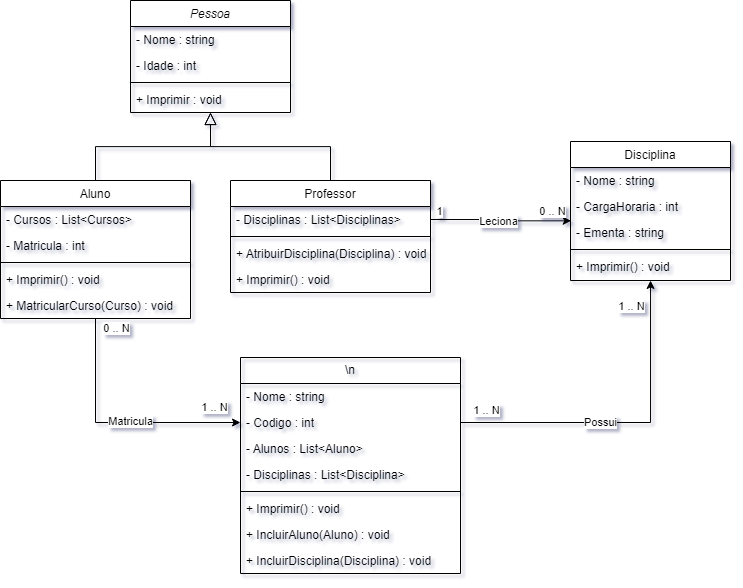

The diagram above was exported from draw.io. Its source (the exported page's mxGraphModel, read from the mxfile embedded in the PNG):
<mxGraphModel dx="1781" dy="928" grid="1" gridSize="10" guides="1" tooltips="1" connect="1" arrows="1" fold="1" page="1" pageScale="1" pageWidth="827" pageHeight="1169" math="0" shadow="0">
  <root>
    <mxCell id="WIyWlLk6GJQsqaUBKTNV-0" />
    <mxCell id="WIyWlLk6GJQsqaUBKTNV-1" parent="WIyWlLk6GJQsqaUBKTNV-0" />
    <mxCell id="zkfFHV4jXpPFQw0GAbJ--0" value="Pessoa" style="swimlane;fontStyle=2;align=center;verticalAlign=top;childLayout=stackLayout;horizontal=1;startSize=26;horizontalStack=0;resizeParent=1;resizeLast=0;collapsible=1;marginBottom=0;rounded=0;shadow=0;strokeWidth=1;" parent="WIyWlLk6GJQsqaUBKTNV-1" vertex="1">
      <mxGeometry x="160" y="80" width="160" height="112" as="geometry">
        <mxRectangle x="230" y="140" width="160" height="26" as="alternateBounds" />
      </mxGeometry>
    </mxCell>
    <mxCell id="zkfFHV4jXpPFQw0GAbJ--1" value="- Nome : string" style="text;align=left;verticalAlign=top;spacingLeft=4;spacingRight=4;overflow=hidden;rotatable=0;points=[[0,0.5],[1,0.5]];portConstraint=eastwest;" parent="zkfFHV4jXpPFQw0GAbJ--0" vertex="1">
      <mxGeometry y="26" width="160" height="26" as="geometry" />
    </mxCell>
    <mxCell id="zkfFHV4jXpPFQw0GAbJ--2" value="- Idade : int" style="text;align=left;verticalAlign=top;spacingLeft=4;spacingRight=4;overflow=hidden;rotatable=0;points=[[0,0.5],[1,0.5]];portConstraint=eastwest;rounded=0;shadow=0;html=0;" parent="zkfFHV4jXpPFQw0GAbJ--0" vertex="1">
      <mxGeometry y="52" width="160" height="26" as="geometry" />
    </mxCell>
    <mxCell id="zkfFHV4jXpPFQw0GAbJ--4" value="" style="line;html=1;strokeWidth=1;align=left;verticalAlign=middle;spacingTop=-1;spacingLeft=3;spacingRight=3;rotatable=0;labelPosition=right;points=[];portConstraint=eastwest;" parent="zkfFHV4jXpPFQw0GAbJ--0" vertex="1">
      <mxGeometry y="78" width="160" height="8" as="geometry" />
    </mxCell>
    <mxCell id="zkfFHV4jXpPFQw0GAbJ--5" value="+ Imprimir : void" style="text;align=left;verticalAlign=top;spacingLeft=4;spacingRight=4;overflow=hidden;rotatable=0;points=[[0,0.5],[1,0.5]];portConstraint=eastwest;" parent="zkfFHV4jXpPFQw0GAbJ--0" vertex="1">
      <mxGeometry y="86" width="160" height="26" as="geometry" />
    </mxCell>
    <mxCell id="wFBceomJUR4Ta9SrIEWA-9" style="edgeStyle=orthogonalEdgeStyle;rounded=0;orthogonalLoop=1;jettySize=auto;html=1;exitX=0.5;exitY=1;exitDx=0;exitDy=0;entryX=0;entryY=0.5;entryDx=0;entryDy=0;" edge="1" parent="WIyWlLk6GJQsqaUBKTNV-1" source="zkfFHV4jXpPFQw0GAbJ--6" target="wFBceomJUR4Ta9SrIEWA-2">
      <mxGeometry relative="1" as="geometry" />
    </mxCell>
    <mxCell id="wFBceomJUR4Ta9SrIEWA-10" value="Matricula" style="edgeLabel;html=1;align=center;verticalAlign=middle;resizable=0;points=[];" vertex="1" connectable="0" parent="wFBceomJUR4Ta9SrIEWA-9">
      <mxGeometry x="0.117" y="2" relative="1" as="geometry">
        <mxPoint as="offset" />
      </mxGeometry>
    </mxCell>
    <mxCell id="wFBceomJUR4Ta9SrIEWA-11" value="0 .. N" style="edgeLabel;html=1;align=center;verticalAlign=middle;resizable=0;points=[];" vertex="1" connectable="0" parent="wFBceomJUR4Ta9SrIEWA-9">
      <mxGeometry x="-0.8907" y="3" relative="1" as="geometry">
        <mxPoint x="17" y="-5" as="offset" />
      </mxGeometry>
    </mxCell>
    <mxCell id="wFBceomJUR4Ta9SrIEWA-12" value="1 .. N" style="edgeLabel;html=1;align=center;verticalAlign=middle;resizable=0;points=[];" vertex="1" connectable="0" parent="wFBceomJUR4Ta9SrIEWA-9">
      <mxGeometry x="0.7848" y="1" relative="1" as="geometry">
        <mxPoint y="-15" as="offset" />
      </mxGeometry>
    </mxCell>
    <mxCell id="zkfFHV4jXpPFQw0GAbJ--6" value="Aluno" style="swimlane;fontStyle=0;align=center;verticalAlign=top;childLayout=stackLayout;horizontal=1;startSize=26;horizontalStack=0;resizeParent=1;resizeLast=0;collapsible=1;marginBottom=0;rounded=0;shadow=0;strokeWidth=1;" parent="WIyWlLk6GJQsqaUBKTNV-1" vertex="1">
      <mxGeometry x="30" y="260" width="190" height="138" as="geometry">
        <mxRectangle x="130" y="380" width="160" height="26" as="alternateBounds" />
      </mxGeometry>
    </mxCell>
    <mxCell id="zkfFHV4jXpPFQw0GAbJ--7" value="- Cursos : List&lt;Cursos&gt;" style="text;align=left;verticalAlign=top;spacingLeft=4;spacingRight=4;overflow=hidden;rotatable=0;points=[[0,0.5],[1,0.5]];portConstraint=eastwest;" parent="zkfFHV4jXpPFQw0GAbJ--6" vertex="1">
      <mxGeometry y="26" width="190" height="26" as="geometry" />
    </mxCell>
    <mxCell id="zkfFHV4jXpPFQw0GAbJ--8" value="- Matricula : int" style="text;align=left;verticalAlign=top;spacingLeft=4;spacingRight=4;overflow=hidden;rotatable=0;points=[[0,0.5],[1,0.5]];portConstraint=eastwest;rounded=0;shadow=0;html=0;" parent="zkfFHV4jXpPFQw0GAbJ--6" vertex="1">
      <mxGeometry y="52" width="190" height="26" as="geometry" />
    </mxCell>
    <mxCell id="zkfFHV4jXpPFQw0GAbJ--9" value="" style="line;html=1;strokeWidth=1;align=left;verticalAlign=middle;spacingTop=-1;spacingLeft=3;spacingRight=3;rotatable=0;labelPosition=right;points=[];portConstraint=eastwest;" parent="zkfFHV4jXpPFQw0GAbJ--6" vertex="1">
      <mxGeometry y="78" width="190" height="8" as="geometry" />
    </mxCell>
    <mxCell id="zkfFHV4jXpPFQw0GAbJ--10" value="+ Imprimir() : void" style="text;align=left;verticalAlign=top;spacingLeft=4;spacingRight=4;overflow=hidden;rotatable=0;points=[[0,0.5],[1,0.5]];portConstraint=eastwest;fontStyle=0" parent="zkfFHV4jXpPFQw0GAbJ--6" vertex="1">
      <mxGeometry y="86" width="190" height="26" as="geometry" />
    </mxCell>
    <mxCell id="zkfFHV4jXpPFQw0GAbJ--11" value="+ MatricularCurso(Curso) : void" style="text;align=left;verticalAlign=top;spacingLeft=4;spacingRight=4;overflow=hidden;rotatable=0;points=[[0,0.5],[1,0.5]];portConstraint=eastwest;" parent="zkfFHV4jXpPFQw0GAbJ--6" vertex="1">
      <mxGeometry y="112" width="190" height="26" as="geometry" />
    </mxCell>
    <mxCell id="zkfFHV4jXpPFQw0GAbJ--12" value="" style="endArrow=block;endSize=10;endFill=0;shadow=0;strokeWidth=1;rounded=0;edgeStyle=elbowEdgeStyle;elbow=vertical;" parent="WIyWlLk6GJQsqaUBKTNV-1" source="zkfFHV4jXpPFQw0GAbJ--6" target="zkfFHV4jXpPFQw0GAbJ--0" edge="1">
      <mxGeometry width="160" relative="1" as="geometry">
        <mxPoint x="140" y="153" as="sourcePoint" />
        <mxPoint x="140" y="153" as="targetPoint" />
      </mxGeometry>
    </mxCell>
    <mxCell id="zkfFHV4jXpPFQw0GAbJ--13" value="Professor" style="swimlane;fontStyle=0;align=center;verticalAlign=top;childLayout=stackLayout;horizontal=1;startSize=26;horizontalStack=0;resizeParent=1;resizeLast=0;collapsible=1;marginBottom=0;rounded=0;shadow=0;strokeWidth=1;" parent="WIyWlLk6GJQsqaUBKTNV-1" vertex="1">
      <mxGeometry x="260" y="260" width="200" height="112" as="geometry">
        <mxRectangle x="340" y="380" width="170" height="26" as="alternateBounds" />
      </mxGeometry>
    </mxCell>
    <mxCell id="zkfFHV4jXpPFQw0GAbJ--14" value="- Disciplinas : List&lt;Disciplinas&gt;" style="text;align=left;verticalAlign=top;spacingLeft=4;spacingRight=4;overflow=hidden;rotatable=0;points=[[0,0.5],[1,0.5]];portConstraint=eastwest;" parent="zkfFHV4jXpPFQw0GAbJ--13" vertex="1">
      <mxGeometry y="26" width="200" height="26" as="geometry" />
    </mxCell>
    <mxCell id="zkfFHV4jXpPFQw0GAbJ--15" value="" style="line;html=1;strokeWidth=1;align=left;verticalAlign=middle;spacingTop=-1;spacingLeft=3;spacingRight=3;rotatable=0;labelPosition=right;points=[];portConstraint=eastwest;" parent="zkfFHV4jXpPFQw0GAbJ--13" vertex="1">
      <mxGeometry y="52" width="200" height="8" as="geometry" />
    </mxCell>
    <mxCell id="wFBceomJUR4Ta9SrIEWA-16" value="+ AtribuirDisciplina(Disciplina) : void" style="text;align=left;verticalAlign=top;spacingLeft=4;spacingRight=4;overflow=hidden;rotatable=0;points=[[0,0.5],[1,0.5]];portConstraint=eastwest;" vertex="1" parent="zkfFHV4jXpPFQw0GAbJ--13">
      <mxGeometry y="60" width="200" height="26" as="geometry" />
    </mxCell>
    <mxCell id="wFBceomJUR4Ta9SrIEWA-21" value="+ Imprimir() : void" style="text;align=left;verticalAlign=top;spacingLeft=4;spacingRight=4;overflow=hidden;rotatable=0;points=[[0,0.5],[1,0.5]];portConstraint=eastwest;" vertex="1" parent="zkfFHV4jXpPFQw0GAbJ--13">
      <mxGeometry y="86" width="200" height="26" as="geometry" />
    </mxCell>
    <mxCell id="zkfFHV4jXpPFQw0GAbJ--16" value="" style="endArrow=block;endSize=10;endFill=0;shadow=0;strokeWidth=1;rounded=0;edgeStyle=elbowEdgeStyle;elbow=vertical;" parent="WIyWlLk6GJQsqaUBKTNV-1" source="zkfFHV4jXpPFQw0GAbJ--13" target="zkfFHV4jXpPFQw0GAbJ--0" edge="1">
      <mxGeometry width="160" relative="1" as="geometry">
        <mxPoint x="150" y="323" as="sourcePoint" />
        <mxPoint x="250" y="221" as="targetPoint" />
      </mxGeometry>
    </mxCell>
    <mxCell id="zkfFHV4jXpPFQw0GAbJ--17" value="Disciplina" style="swimlane;fontStyle=0;align=center;verticalAlign=top;childLayout=stackLayout;horizontal=1;startSize=26;horizontalStack=0;resizeParent=1;resizeLast=0;collapsible=1;marginBottom=0;rounded=0;shadow=0;strokeWidth=1;" parent="WIyWlLk6GJQsqaUBKTNV-1" vertex="1">
      <mxGeometry x="600" y="221" width="160" height="139" as="geometry">
        <mxRectangle x="550" y="140" width="160" height="26" as="alternateBounds" />
      </mxGeometry>
    </mxCell>
    <mxCell id="zkfFHV4jXpPFQw0GAbJ--18" value="- Nome : string" style="text;align=left;verticalAlign=top;spacingLeft=4;spacingRight=4;overflow=hidden;rotatable=0;points=[[0,0.5],[1,0.5]];portConstraint=eastwest;" parent="zkfFHV4jXpPFQw0GAbJ--17" vertex="1">
      <mxGeometry y="26" width="160" height="26" as="geometry" />
    </mxCell>
    <mxCell id="zkfFHV4jXpPFQw0GAbJ--19" value="- CargaHoraria : int" style="text;align=left;verticalAlign=top;spacingLeft=4;spacingRight=4;overflow=hidden;rotatable=0;points=[[0,0.5],[1,0.5]];portConstraint=eastwest;rounded=0;shadow=0;html=0;" parent="zkfFHV4jXpPFQw0GAbJ--17" vertex="1">
      <mxGeometry y="52" width="160" height="26" as="geometry" />
    </mxCell>
    <mxCell id="zkfFHV4jXpPFQw0GAbJ--20" value="- Ementa : string" style="text;align=left;verticalAlign=top;spacingLeft=4;spacingRight=4;overflow=hidden;rotatable=0;points=[[0,0.5],[1,0.5]];portConstraint=eastwest;rounded=0;shadow=0;html=0;" parent="zkfFHV4jXpPFQw0GAbJ--17" vertex="1">
      <mxGeometry y="78" width="160" height="26" as="geometry" />
    </mxCell>
    <mxCell id="zkfFHV4jXpPFQw0GAbJ--23" value="" style="line;html=1;strokeWidth=1;align=left;verticalAlign=middle;spacingTop=-1;spacingLeft=3;spacingRight=3;rotatable=0;labelPosition=right;points=[];portConstraint=eastwest;" parent="zkfFHV4jXpPFQw0GAbJ--17" vertex="1">
      <mxGeometry y="104" width="160" height="8" as="geometry" />
    </mxCell>
    <mxCell id="zkfFHV4jXpPFQw0GAbJ--24" value="+ Imprimir() : void" style="text;align=left;verticalAlign=top;spacingLeft=4;spacingRight=4;overflow=hidden;rotatable=0;points=[[0,0.5],[1,0.5]];portConstraint=eastwest;" parent="zkfFHV4jXpPFQw0GAbJ--17" vertex="1">
      <mxGeometry y="112" width="160" height="26" as="geometry" />
    </mxCell>
    <mxCell id="wFBceomJUR4Ta9SrIEWA-0" value="\n" style="swimlane;fontStyle=0;childLayout=stackLayout;horizontal=1;startSize=26;fillColor=none;horizontalStack=0;resizeParent=1;resizeParentMax=0;resizeLast=0;collapsible=1;marginBottom=0;whiteSpace=wrap;html=1;" vertex="1" parent="WIyWlLk6GJQsqaUBKTNV-1">
      <mxGeometry x="270" y="437" width="220" height="216" as="geometry" />
    </mxCell>
    <mxCell id="wFBceomJUR4Ta9SrIEWA-1" value="- Nome : string" style="text;strokeColor=none;fillColor=none;align=left;verticalAlign=top;spacingLeft=4;spacingRight=4;overflow=hidden;rotatable=0;points=[[0,0.5],[1,0.5]];portConstraint=eastwest;whiteSpace=wrap;html=1;" vertex="1" parent="wFBceomJUR4Ta9SrIEWA-0">
      <mxGeometry y="26" width="220" height="26" as="geometry" />
    </mxCell>
    <mxCell id="wFBceomJUR4Ta9SrIEWA-2" value="- Codigo : int" style="text;strokeColor=none;fillColor=none;align=left;verticalAlign=top;spacingLeft=4;spacingRight=4;overflow=hidden;rotatable=0;points=[[0,0.5],[1,0.5]];portConstraint=eastwest;whiteSpace=wrap;html=1;" vertex="1" parent="wFBceomJUR4Ta9SrIEWA-0">
      <mxGeometry y="52" width="220" height="26" as="geometry" />
    </mxCell>
    <mxCell id="wFBceomJUR4Ta9SrIEWA-3" value="- Alunos : List&amp;lt;Aluno&amp;gt;" style="text;strokeColor=none;fillColor=none;align=left;verticalAlign=top;spacingLeft=4;spacingRight=4;overflow=hidden;rotatable=0;points=[[0,0.5],[1,0.5]];portConstraint=eastwest;whiteSpace=wrap;html=1;" vertex="1" parent="wFBceomJUR4Ta9SrIEWA-0">
      <mxGeometry y="78" width="220" height="26" as="geometry" />
    </mxCell>
    <mxCell id="wFBceomJUR4Ta9SrIEWA-15" value="- Disciplinas : List&amp;lt;Disciplina&amp;gt;" style="text;strokeColor=none;fillColor=none;align=left;verticalAlign=top;spacingLeft=4;spacingRight=4;overflow=hidden;rotatable=0;points=[[0,0.5],[1,0.5]];portConstraint=eastwest;whiteSpace=wrap;html=1;" vertex="1" parent="wFBceomJUR4Ta9SrIEWA-0">
      <mxGeometry y="104" width="220" height="26" as="geometry" />
    </mxCell>
    <mxCell id="wFBceomJUR4Ta9SrIEWA-17" value="" style="line;html=1;strokeWidth=1;align=left;verticalAlign=middle;spacingTop=-1;spacingLeft=3;spacingRight=3;rotatable=0;labelPosition=right;points=[];portConstraint=eastwest;" vertex="1" parent="wFBceomJUR4Ta9SrIEWA-0">
      <mxGeometry y="130" width="220" height="8" as="geometry" />
    </mxCell>
    <mxCell id="wFBceomJUR4Ta9SrIEWA-18" value="+ Imprimir() : void" style="text;strokeColor=none;fillColor=none;align=left;verticalAlign=top;spacingLeft=4;spacingRight=4;overflow=hidden;rotatable=0;points=[[0,0.5],[1,0.5]];portConstraint=eastwest;whiteSpace=wrap;html=1;" vertex="1" parent="wFBceomJUR4Ta9SrIEWA-0">
      <mxGeometry y="138" width="220" height="26" as="geometry" />
    </mxCell>
    <mxCell id="wFBceomJUR4Ta9SrIEWA-20" value="+ IncluirAluno(Aluno) : void" style="text;strokeColor=none;fillColor=none;align=left;verticalAlign=top;spacingLeft=4;spacingRight=4;overflow=hidden;rotatable=0;points=[[0,0.5],[1,0.5]];portConstraint=eastwest;whiteSpace=wrap;html=1;" vertex="1" parent="wFBceomJUR4Ta9SrIEWA-0">
      <mxGeometry y="164" width="220" height="26" as="geometry" />
    </mxCell>
    <mxCell id="wFBceomJUR4Ta9SrIEWA-19" value="+ IncluirDisciplina(Disciplina) : void" style="text;strokeColor=none;fillColor=none;align=left;verticalAlign=top;spacingLeft=4;spacingRight=4;overflow=hidden;rotatable=0;points=[[0,0.5],[1,0.5]];portConstraint=eastwest;whiteSpace=wrap;html=1;" vertex="1" parent="wFBceomJUR4Ta9SrIEWA-0">
      <mxGeometry y="190" width="220" height="26" as="geometry" />
    </mxCell>
    <mxCell id="wFBceomJUR4Ta9SrIEWA-4" style="edgeStyle=orthogonalEdgeStyle;rounded=0;orthogonalLoop=1;jettySize=auto;html=1;exitX=1;exitY=0.5;exitDx=0;exitDy=0;entryX=0.004;entryY=0.051;entryDx=0;entryDy=0;entryPerimeter=0;" edge="1" parent="WIyWlLk6GJQsqaUBKTNV-1" source="zkfFHV4jXpPFQw0GAbJ--14" target="zkfFHV4jXpPFQw0GAbJ--20">
      <mxGeometry relative="1" as="geometry" />
    </mxCell>
    <mxCell id="wFBceomJUR4Ta9SrIEWA-5" value="Leciona" style="edgeLabel;html=1;align=center;verticalAlign=middle;resizable=0;points=[];" vertex="1" connectable="0" parent="wFBceomJUR4Ta9SrIEWA-4">
      <mxGeometry x="-0.7157" y="-3" relative="1" as="geometry">
        <mxPoint x="47" y="-2" as="offset" />
      </mxGeometry>
    </mxCell>
    <mxCell id="wFBceomJUR4Ta9SrIEWA-6" value="1" style="edgeLabel;html=1;align=center;verticalAlign=middle;resizable=0;points=[];" vertex="1" connectable="0" parent="wFBceomJUR4Ta9SrIEWA-4">
      <mxGeometry x="-0.6951" y="2" relative="1" as="geometry">
        <mxPoint x="-13" y="-7" as="offset" />
      </mxGeometry>
    </mxCell>
    <mxCell id="wFBceomJUR4Ta9SrIEWA-7" value="0 .. N" style="edgeLabel;html=1;align=center;verticalAlign=middle;resizable=0;points=[];" vertex="1" connectable="0" parent="wFBceomJUR4Ta9SrIEWA-4">
      <mxGeometry x="0.792" y="2" relative="1" as="geometry">
        <mxPoint x="-4" y="-8" as="offset" />
      </mxGeometry>
    </mxCell>
    <mxCell id="wFBceomJUR4Ta9SrIEWA-8" value="Possui" style="edgeStyle=orthogonalEdgeStyle;rounded=0;orthogonalLoop=1;jettySize=auto;html=1;exitX=1;exitY=0.5;exitDx=0;exitDy=0;" edge="1" parent="WIyWlLk6GJQsqaUBKTNV-1" source="wFBceomJUR4Ta9SrIEWA-2" target="zkfFHV4jXpPFQw0GAbJ--17">
      <mxGeometry x="-0.1533" relative="1" as="geometry">
        <mxPoint as="offset" />
      </mxGeometry>
    </mxCell>
    <mxCell id="wFBceomJUR4Ta9SrIEWA-13" value="1 .. N" style="edgeLabel;html=1;align=center;verticalAlign=middle;resizable=0;points=[];" vertex="1" connectable="0" parent="wFBceomJUR4Ta9SrIEWA-8">
      <mxGeometry x="-0.6776" y="1" relative="1" as="geometry">
        <mxPoint x="-28" y="-12" as="offset" />
      </mxGeometry>
    </mxCell>
    <mxCell id="wFBceomJUR4Ta9SrIEWA-14" value="1 .. N" style="edgeLabel;html=1;align=center;verticalAlign=middle;resizable=0;points=[];" vertex="1" connectable="0" parent="wFBceomJUR4Ta9SrIEWA-8">
      <mxGeometry x="0.8479" y="-1" relative="1" as="geometry">
        <mxPoint x="-21" as="offset" />
      </mxGeometry>
    </mxCell>
  </root>
</mxGraphModel>